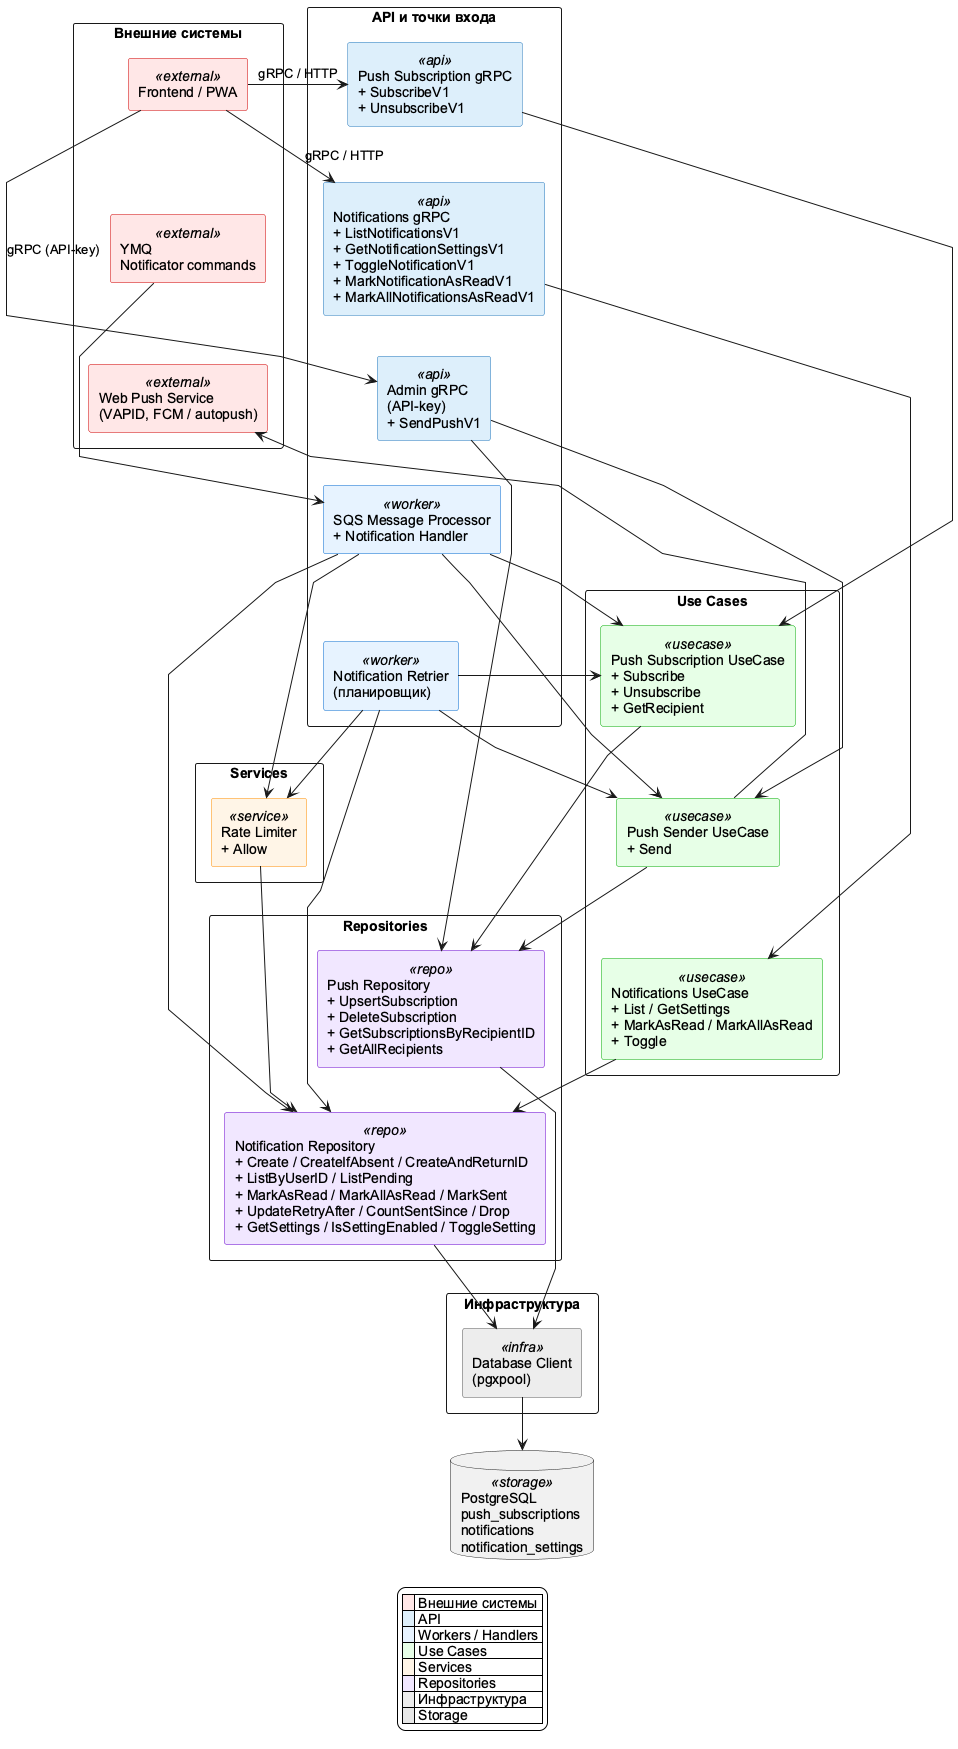

The diagram above was rendered by PlantUML. Its source (embedded in the PNG):
@startuml Notificator Service Architecture

skinparam shadowing false
skinparam componentStyle rectangle
skinparam defaultFontName Arial
skinparam linetype polyline
skinparam ranksep 40
skinparam nodesep 20
skinparam packageStyle rectangle
skinparam backgroundColor #FFFFFF
top to bottom direction

skinparam component {
    BackgroundColor<<external>> #FFE6E6
    BorderColor<<external>>     #CC0000
    BackgroundColor<<api>>      #DCEEFB
    BorderColor<<api>>          #2277BB
    BackgroundColor<<worker>>   #E6F3FF
    BorderColor<<worker>>       #0066CC
    BackgroundColor<<usecase>>  #E6FFE6
    BorderColor<<usecase>>      #00AA00
    BackgroundColor<<service>>  #FFF4E6
    BorderColor<<service>>      #FF8C00
    BackgroundColor<<repo>>     #F0E6FF
    BorderColor<<repo>>         #6600CC
    BackgroundColor<<infra>>    #ECECEC
    BorderColor<<infra>>        #555555
    BackgroundColor<<storage>>  #E6E6E6
    BorderColor<<storage>>      #666666
}

' ───────── Внешние системы (вход/выход) ─────────
package "Внешние системы" as ext {
    component "Frontend / PWA" as clients <<external>>
    component "YMQ\nNotificator commands" as q_in <<external>>
    component "Web Push Service\n(VAPID, FCM / autopush)" as webpush <<external>>

    clients -[hidden]down- q_in
    q_in    -[hidden]down- webpush
}

' ───────── API + точки входа фоновых задач ─────────
package "API и точки входа" as entry {
    component "Push Subscription gRPC\n+ SubscribeV1\n+ UnsubscribeV1" as subscription_grpc <<api>>
    component "Notifications gRPC\n+ ListNotificationsV1\n+ GetNotificationSettingsV1\n+ ToggleNotificationV1\n+ MarkNotificationAsReadV1\n+ MarkAllNotificationsAsReadV1" as notifications_grpc <<api>>
    component "Admin gRPC\n(API-key)\n+ SendPushV1" as admin_grpc <<api>>
    component "SQS Message Processor\n+ Notification Handler" as sqs_proc <<worker>>
    component "Notification Retrier\n(планировщик)" as retrier_worker <<worker>>

    subscription_grpc  -[hidden]down- notifications_grpc
    notifications_grpc -[hidden]down- admin_grpc
    admin_grpc         -[hidden]down- sqs_proc
    sqs_proc           -[hidden]down- retrier_worker
}

' ───────── Use Cases ─────────
package "Use Cases" as uc_pkg {
    component "Push Subscription UseCase\n+ Subscribe\n+ Unsubscribe\n+ GetRecipient" as push_subscription_uc <<usecase>>
    component "Push Sender UseCase\n+ Send" as push_sender_uc <<usecase>>
    component "Notifications UseCase\n+ List / GetSettings\n+ MarkAsRead / MarkAllAsRead\n+ Toggle" as notifications_uc <<usecase>>

    push_subscription_uc -[hidden]down- push_sender_uc
    push_sender_uc       -[hidden]down- notifications_uc
}

' ───────── Services ─────────
package "Services" as svc_pkg {
    component "Rate Limiter\n+ Allow" as rate_limiter <<service>>
}

' ───────── Repositories ─────────
package "Repositories" as repo_pkg {
    component "Push Repository\n+ UpsertSubscription\n+ DeleteSubscription\n+ GetSubscriptionsByRecipientID\n+ GetAllRecipients" as push_repo <<repo>>
    component "Notification Repository\n+ Create / CreateIfAbsent / CreateAndReturnID\n+ ListByUserID / ListPending\n+ MarkAsRead / MarkAllAsRead / MarkSent\n+ UpdateRetryAfter / CountSentSince / Drop\n+ GetSettings / IsSettingEnabled / ToggleSetting" as notification_repo <<repo>>

    push_repo -[hidden]down- notification_repo
}

' ───────── Инфраструктура и хранилище ─────────
package "Инфраструктура" as infra {
    component "Database Client\n(pgxpool)" as db_client <<infra>>
}

database "PostgreSQL\npush_subscriptions\nnotifications\nnotification_settings" as postgres <<storage>>

' ───────── Связи: входящие потоки ─────────
clients --> subscription_grpc  : gRPC / HTTP
clients --> notifications_grpc : gRPC / HTTP
clients --> admin_grpc         : gRPC (API-key)
q_in    --> sqs_proc

subscription_grpc  --> push_subscription_uc
notifications_grpc --> notifications_uc
admin_grpc         --> push_sender_uc
admin_grpc         --> push_repo

sqs_proc       --> push_sender_uc
sqs_proc       --> push_subscription_uc
sqs_proc       --> notification_repo
sqs_proc       --> rate_limiter

retrier_worker --> notification_repo
retrier_worker --> push_sender_uc
retrier_worker --> push_subscription_uc
retrier_worker --> rate_limiter

' ───────── Use Cases → Repositories / External ─────────
push_subscription_uc --> push_repo
push_sender_uc       --> push_repo
push_sender_uc       --> webpush
notifications_uc     --> notification_repo

' ───────── Services → Repositories ─────────
rate_limiter --> notification_repo

' ───────── Repositories → DB Client → PostgreSQL ─────────
push_repo         --> db_client
notification_repo --> db_client
db_client         --> postgres

legend bottom
  |<#FFE6E6>   | Внешние системы |
  |<#DCEEFB>   | API |
  |<#E6F3FF>   | Workers / Handlers |
  |<#E6FFE6>   | Use Cases |
  |<#FFF4E6>   | Services |
  |<#F0E6FF>   | Repositories |
  |<#ECECEC>   | Инфраструктура |
  |<#E6E6E6>   | Storage |
endlegend

@enduml